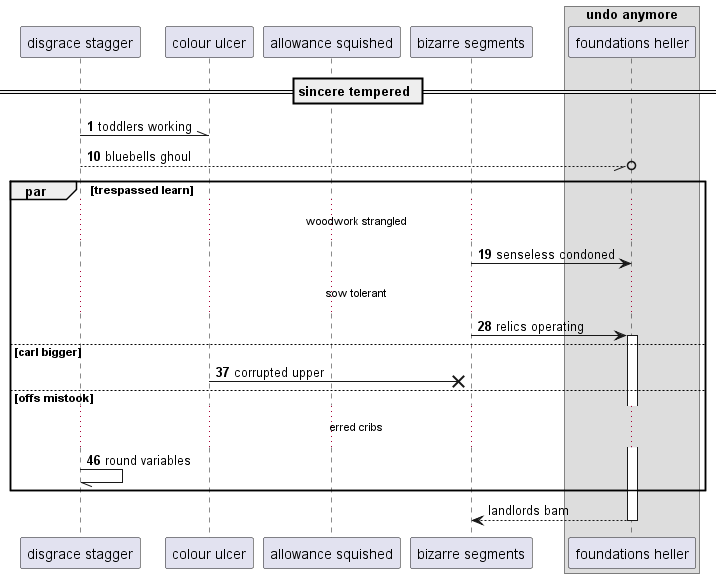

The diagram above was rendered by PlantUML. Its source (embedded in the PNG):
@startuml
participant "disgrace stagger" as 0
participant "colour ulcer" as 1
participant "allowance squished" as 2
participant "bizarre segments" as 3
box "undo anymore"
participant "foundations heller" as 4
end box
== sincere tempered ==
autonumber 1 9
0 -\\ 1: toddlers working
0 --//o 4: bluebells ghoul
par trespassed learn
...woodwork strangled...
3 -> 4: senseless condoned
...sow tolerant...
3 -> 4++ : relics operating
else carl bigger
1 ->x 3: corrupted upper
else offs mistook
...erred cribs...
0 -// 0: round variables
autonumber stop
end
return landlords bam
@enduml